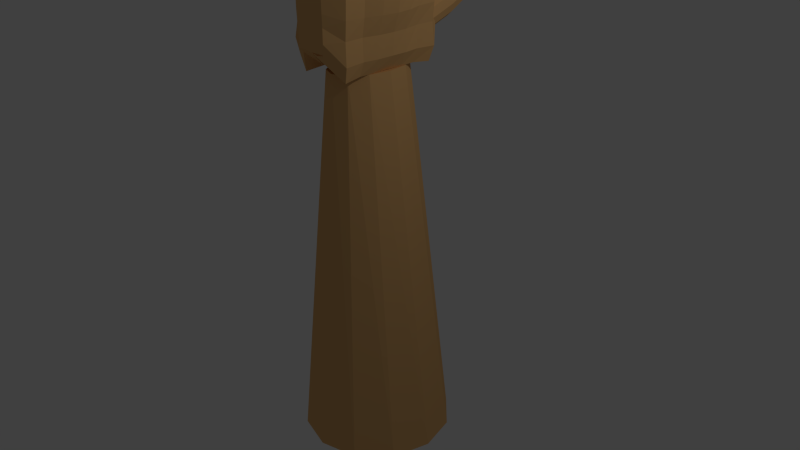 # Source: Hand7mitAnimation.blend  (saved by Blender 2.76.0; exported with 4.5.12 LTS)
import bpy
from mathutils import Matrix  # noqa: F401  (used for matrix-valued properties, if any)

bpy.ops.wm.read_factory_settings(use_empty=True)
scene = bpy.context.scene
scene.name = 'Scene'

# ---- collections
col_collection_1 = bpy.data.collections.new('Collection 1'); scene.collection.children.link(col_collection_1)
col_collection_10 = bpy.data.collections.new('Collection 10'); scene.collection.children.link(col_collection_10)

# ---- materials (node trees are filled in below, after node groups)
mat_material = bpy.data.materials.new('Material')
mat_material.alpha_threshold = 0.0
mat_material.use_transparent_shadow = False
mat_material.diffuse_color = (0.8, 0.4622, 0.1836, 1.0)
mat_material.roughness = 0.5

# ---- material node trees

# ---- world
world_world = bpy.data.worlds.new('World'); scene.world = world_world
world_world.color = (0.05088, 0.05088, 0.05088)
world_world.use_sun_shadow = False
world_world.sun_shadow_jitter_overblur = 0.0
world_world.cycles.sampling_method = 'MANUAL'
world_world.cycles.sample_map_resolution = 256

# ---- cameras
cam_camera = bpy.data.cameras.new('Camera')
cam_camera.clip_end = 100.0
cam_camera.lens = 35.0
cam_camera.sensor_width = 32.0
cam_camera.sensor_height = 18.0
cam_camera.ortho_scale = 7.314
cam_camera.dof.focus_distance = 0.0
cam_camera.dof.aperture_fstop = 128.0

# ---- lights
light_lamp = bpy.data.lights.new('Lamp', 'POINT')
light_lamp.transmission_factor = 0.0
light_lamp.cutoff_distance = 30.0
light_lamp.energy = 100.0
light_lamp.shadow_buffer_clip_start = 1.001
light_lamp.shadow_soft_size = 0.1
light_lamp.shadow_maximum_resolution = 0.006
light_lamp.use_absolute_resolution = True
light_lamp.cycles.use_multiple_importance_sampling = False

# ---- meshes
me_cylinder = bpy.data.meshes.new('Cylinder')
me_cylinder.from_pydata([(0.0, 1.0, -2.5), (-9.26e-09, 0.5554, 2.5), (0.5, 0.866, -2.5), (0.1906, 0.481, 2.5), (0.866, 0.5, -2.5), (0.3302, 0.2777, 2.5), (1.0, -4.371e-08, -2.5), (0.3813, -8.611e-08, 2.5), (0.866, -0.5, -2.5), (0.3302, -0.2777, 2.5), (0.5, -0.866, -2.5), (0.1906, -0.481, 2.5), (1.51e-07, -1.0, -2.5), (4.831e-08, -0.5554, 2.5), (-0.5, -0.866, -2.5), (-0.1906, -0.481, 2.5), (-0.866, -0.5, -2.5), (-0.3302, -0.2777, 2.5), (-1.0, -4.649e-07, -2.5), (-0.3813, -3.2e-07, 2.5), (-0.866, 0.5, -2.5), (-0.3302, 0.2777, 2.5), (-0.5, 0.866, -2.5), (-0.1906, 0.481, 2.5), (-0.2181, -0.8173, 2.799), (-0.1214, -0.8244, 4.0), (-0.242, 0.8139, 2.738), (-0.1844, 0.7792, 4.063), (0.2148, -0.8173, 2.799), (0.09991, -0.8244, 4.0), (0.2348, 0.8139, 2.738), (0.1181, 0.8218, 4.062), (0.1552, 0.7947, 2.773), (0.1087, 1.186, 2.879), (0.2441, 0.7858, 2.843), (0.1976, 1.177, 2.949), (0.2868, 0.7615, 2.945), (0.2402, 1.152, 3.051), (0.2717, 0.7282, 3.052), (0.2251, 1.119, 3.158), (0.2029, 0.695, 3.135), (0.1563, 1.086, 3.241), (0.09894, 0.6706, 3.173), (0.05236, 1.061, 3.279), (-0.01243, 0.6617, 3.155), (-0.05901, 1.053, 3.261), (-0.1013, 0.6706, 3.085), (-0.1479, 1.061, 3.191), (-0.144, 0.695, 2.983), (-0.1905, 1.086, 3.089), (-0.1289, 0.7282, 2.876), (-0.1755, 1.119, 2.982), (-0.06013, 0.7615, 2.792), (-0.1067, 1.152, 2.898), (0.04386, 0.7858, 2.755), (-0.002717, 1.177, 2.861), (0.1227, 1.556, 3.089), (0.04513, 1.563, 3.028), (0.1588, 1.535, 3.176), (0.1456, 1.506, 3.269), (0.08567, 1.477, 3.342), (-0.005037, 1.456, 3.375), (-0.1022, 1.448, 3.359), (-0.1797, 1.456, 3.298), (-0.2169, 1.477, 3.209), (-0.2037, 1.506, 3.116), (-0.1438, 1.535, 3.043), (-0.05308, 1.556, 3.01), (0.01521, 1.875, 3.248), (-0.03671, 1.878, 3.214), (0.04429, 1.868, 3.288), (0.04456, 1.857, 3.328), (0.0149, 1.845, 3.355), (-0.03675, 1.837, 3.362), (-0.09655, 1.834, 3.346), (-0.1485, 1.837, 3.312), (-0.1786, 1.845, 3.27), (-0.1789, 1.857, 3.23), (-0.1492, 1.868, 3.203), (-0.09758, 1.876, 3.197), (-0.009405, 0.8364, 4.298), (-0.009405, 0.8285, 4.764), (0.1056, 0.8089, 4.319), (0.1027, 0.8042, 4.764), (0.1751, 0.7332, 4.431), (0.1846, 0.7376, 4.763), (0.2233, 0.6467, 4.304), (0.1774, 0.6495, 4.746), (0.1932, 0.5519, 4.298), (0.1592, 0.5652, 4.75), (0.1075, 0.4824, 4.298), (0.1027, 0.4893, 4.764), (-0.009405, 0.457, 4.298), (-0.009405, 0.4649, 4.764), (-0.1264, 0.4824, 4.298), (-0.1214, 0.4894, 4.763), (-0.212, 0.5519, 4.298), (-0.1753, 0.5658, 4.749), (-0.2431, 0.6467, 4.299), (-0.1943, 0.6496, 4.746), (-0.1938, 0.7331, 4.432), (-0.2033, 0.7376, 4.763), (-0.1203, 0.8044, 4.365), (-0.1215, 0.8042, 4.764), (0.0961, 0.795, 5.193), (-0.009405, 0.8179, 5.193), (0.1553, 0.7275, 5.186), (0.1403, 0.6485, 5.173), (0.1298, 0.5732, 5.177), (0.0961, 0.4985, 5.193), (-0.009405, 0.4756, 5.193), (-0.1149, 0.4985, 5.193), (-0.1408, 0.575, 5.175), (-0.1547, 0.6484, 5.171), (-0.1642, 0.7252, 5.183), (-0.1149, 0.795, 5.193), (0.0256, 0.7287, 5.564), (-0.009405, 0.7413, 5.564), (0.05123, 0.694, 5.564), (0.06061, 0.6467, 5.564), (0.05123, 0.5994, 5.564), (0.0256, 0.5648, 5.564), (-0.009405, 0.5521, 5.564), (-0.04441, 0.5648, 5.564), (-0.07004, 0.5994, 5.564), (-0.07942, 0.6467, 5.564), (-0.07004, 0.694, 5.564), (-0.04441, 0.7287, 5.564), (0.04374, 0.4259, 4.291), (0.04374, 0.418, 4.89), (0.1607, 0.4005, 4.291), (0.1554, 0.3931, 4.89), (0.2463, 0.3313, 4.291), (0.2379, 0.3274, 4.89), (0.2776, 0.2367, 4.291), (0.2679, 0.2367, 4.89), (0.2463, 0.1421, 4.291), (0.2377, 0.1461, 4.89), (0.1607, 0.07291, 4.291), (0.1551, 0.08081, 4.889), (0.04374, 0.04757, 4.291), (0.04374, 0.05545, 4.89), (-0.0732, 0.07291, 4.291), (-0.06833, 0.07974, 4.89), (-0.1588, 0.1421, 4.291), (-0.1336, 0.1527, 4.877), (-0.1902, 0.2367, 4.291), (-0.1567, 0.2372, 4.872), (-0.1588, 0.3313, 4.291), (-0.1307, 0.3211, 4.874), (-0.0732, 0.4005, 4.291), (-0.06833, 0.3937, 4.89), (0.1493, 0.3845, 5.444), (0.04374, 0.4074, 5.444), (0.2265, 0.322, 5.444), (0.2548, 0.2367, 5.444), (0.2265, 0.1514, 5.444), (0.1493, 0.08893, 5.444), (0.04374, 0.06607, 5.444), (-0.06177, 0.08893, 5.444), (-0.09773, 0.1627, 5.423), (-0.1152, 0.2369, 5.42), (-0.139, 0.322, 5.444), (-0.06177, 0.3845, 5.444), (0.07875, 0.3184, 5.921), (0.04374, 0.331, 5.921), (0.1044, 0.2839, 5.921), (0.1138, 0.2367, 5.921), (0.1044, 0.1896, 5.921), (0.07875, 0.155, 5.921), (0.04374, 0.1424, 5.921), (0.008735, 0.155, 5.921), (-0.01689, 0.1896, 5.921), (-0.02627, 0.2367, 5.921), (-0.01689, 0.2839, 5.921), (0.008735, 0.3184, 5.921), (-0.001326, -0.04062, 4.275), (-0.001326, -0.04835, 4.79), (0.1156, -0.06547, 4.275), (0.1107, -0.07216, 4.79), (0.2012, -0.1333, 4.275), (0.1671, -0.1466, 4.775), (0.2326, -0.2261, 4.275), (0.2022, -0.2248, 4.777), (0.2012, -0.3188, 4.275), (0.179, -0.3081, 4.782), (0.1156, -0.3867, 4.275), (0.1105, -0.3796, 4.79), (-0.001326, -0.4115, 4.275), (-0.001326, -0.4038, 4.79), (-0.1183, -0.3867, 4.275), (-0.1131, -0.3795, 4.79), (-0.2039, -0.3188, 4.275), (-0.1821, -0.3095, 4.782), (-0.2352, -0.2261, 4.275), (-0.1892, -0.2249, 4.772), (-0.2039, -0.1333, 4.275), (-0.1649, -0.145, 4.773), (-0.1183, -0.06547, 4.275), (-0.1134, -0.07216, 4.79), (0.1042, -0.08118, 5.265), (-0.001326, -0.05876, 5.265), (0.1349, -0.1633, 5.248), (0.2097, -0.2261, 5.265), (0.1445, -0.2892, 5.252), (0.1042, -0.371, 5.265), (-0.001326, -0.3934, 5.265), (-0.1068, -0.371, 5.265), (-0.1489, -0.2983, 5.251), (-0.1521, -0.2245, 5.243), (-0.1332, -0.1547, 5.245), (-0.1068, -0.08118, 5.265), (0.03368, -0.146, 5.675), (-0.001326, -0.1336, 5.675), (0.05931, -0.1798, 5.675), (0.06869, -0.2261, 5.675), (0.05931, -0.2723, 5.675), (0.03368, -0.3062, 5.675), (-0.001326, -0.3185, 5.675), (-0.03633, -0.3062, 5.675), (-0.06196, -0.2723, 5.675), (-0.07134, -0.2261, 5.675), (-0.06196, -0.1798, 5.675), (-0.03633, -0.146, 5.675), (0.04108, -0.4688, 4.276), (0.04108, -0.4762, 4.665), (0.1294, -0.4925, 4.276), (0.1257, -0.4989, 4.665), (0.1941, -0.5572, 4.276), (0.1877, -0.5608, 4.665), (0.2177, -0.6455, 4.276), (0.2103, -0.6455, 4.665), (0.1938, -0.7336, 4.276), (0.1877, -0.7301, 4.665), (0.1198, -0.7569, 4.276), (0.1257, -0.7921, 4.665), (0.04924, -0.7537, 4.276), (0.04108, -0.8148, 4.665), (-0.01798, -0.7329, 4.276), (-0.04356, -0.7921, 4.665), (-0.07983, -0.6971, 4.276), (-0.1055, -0.7301, 4.665), (-0.1353, -0.6454, 4.276), (-0.1218, -0.6455, 4.662), (-0.1119, -0.5572, 4.276), (-0.1011, -0.5627, 4.663), (-0.04725, -0.4925, 4.276), (-0.04356, -0.4989, 4.665), (0.1204, -0.5079, 5.024), (0.04152, -0.4911, 5.022), (0.1791, -0.5658, 5.024), (0.2005, -0.6455, 5.024), (0.1783, -0.7246, 5.024), (0.1206, -0.7832, 5.024), (0.04108, -0.8049, 5.024), (-0.03861, -0.7835, 5.024), (-0.06952, -0.7149, 5.013), (-0.06754, -0.6457, 5.006), (-0.05108, -0.5816, 5.005), (-0.01519, -0.5293, 5.01), (0.06752, -0.5692, 5.334), (0.04108, -0.5574, 5.334), (0.08688, -0.6014, 5.334), (0.09396, -0.6455, 5.334), (0.08688, -0.6895, 5.334), (0.06752, -0.7218, 5.334), (0.04108, -0.7336, 5.334), (0.01464, -0.7218, 5.334), (-0.004717, -0.6895, 5.334), (-0.0118, -0.6455, 5.334), (-0.004717, -0.6014, 5.334), (0.01464, -0.5692, 5.334), (0.2363, 0.8178, 3.4), (0.3269, 0.0, 4.296), (0.2162, -0.8209, 3.4), (0.3227, 0.0, 2.504), (0.5654, 0.0, 3.4), (-0.2195, -0.8209, 3.4), (-0.2662, 0.0, 4.296), (-0.2435, 0.8178, 3.4), (-0.3227, 0.0, 2.504), (-0.246, 0.0, 3.4), (-0.1704, -0.8226, 3.7), (-0.2551, 0.3835, 4.296), (-0.2428, 0.8159, 3.069), (-0.3227, -0.4064, 2.504), (-0.03291, 0.801, 4.062), (0.2356, 0.8159, 3.069), (-0.003602, 0.8139, 2.738), (0.2391, -0.4117, 4.296), (0.2155, -0.8191, 3.099), (0.3227, 0.4064, 2.504), (-0.01072, -0.8244, 4.0), (-0.001626, -0.8173, 2.799), (0.1772, 0.8198, 3.731), (0.2458, 0.4117, 4.296), (0.1581, -0.8226, 3.7), (0.3227, -0.4064, 2.504), (0.4441, 0.0, 2.952), (0.4462, 0.0, 3.848), (0.4451, 0.409, 3.4), (0.4451, -0.409, 3.4), (-0.2188, -0.8191, 3.099), (-0.2223, -0.4117, 4.296), (-0.2137, 0.799, 3.731), (-0.3227, 0.4064, 2.504), (-0.2843, 0.0, 2.952), (-0.2561, 0.0, 3.848), (-0.2854, -0.409, 3.4), (-0.2854, 0.409, 3.4), (-0.2702, 0.3963, 3.848), (-0.2539, -0.4104, 3.848), (-0.304, -0.4077, 2.952), (0.3421, -0.4104, 3.848), (0.3455, 0.4104, 3.848), (0.3839, 0.4077, 2.952), (0.3839, -0.4077, 2.952), (-0.304, 0.4077, 2.952), (-0.1642, -0.8449, 3.871), (-0.2745, 0.5987, 4.323), (-0.2665, 0.8378, 2.882), (-0.3518, -0.6368, 2.476), (0.0502, 0.8206, 4.07), (0.2553, 0.837, 2.88), (-0.1403, 0.83, 2.722), (0.2151, -0.6469, 4.324), (0.2334, -0.8376, 2.928), (0.3472, 0.6393, 2.478), (-0.07198, -0.8315, 4.008), (0.12, -0.8318, 2.784), (0.2104, 0.8234, 3.566), (0.2947, 0.206, 4.305), (0.1906, -0.826, 3.55), (0.3253, -0.2034, 2.501), (0.4246, 0.0, 2.684), (0.5269, -1.371e-05, 3.624), (0.4203, 0.6534, 3.402), (0.5263, -0.2036, 3.4), (-0.2208, -0.8214, 3.25), (-0.2456, -0.2058, 4.297), (-0.2295, 0.809, 3.565), (-0.3216, 0.2032, 2.505), (-0.3518, 0.0, 2.681), (-0.2488, -3.938e-05, 3.624), (-0.3483, -0.6554, 3.403), (-0.2603, 0.2044, 3.4), (-0.1968, -0.8233, 3.55), (-0.2618, 0.1917, 4.297), (-0.2439, 0.8175, 3.234), (-0.3216, -0.2032, 2.505), (-0.1147, 0.8006, 4.072), (0.2397, 0.8215, 3.234), (0.13, 0.8304, 2.722), (0.2913, -0.206, 4.305), (0.2195, -0.8243, 3.249), (0.3253, 0.2034, 2.501), (0.04905, -0.8309, 4.007), (-0.1252, -0.8322, 2.784), (0.163, 0.8432, 3.918), (0.226, 0.6482, 4.318), (0.1436, -0.8447, 3.872), (0.3472, -0.6386, 2.478), (0.5256, -2.371e-05, 3.178), (0.4234, -0.0002157, 4.112), (0.5263, 0.2035, 3.4), (0.42, -0.6523, 3.402), (-0.2399, -0.8391, 2.929), (-0.2262, -0.6459, 4.326), (-0.2222, 0.8125, 3.919), (-0.3522, 0.6366, 2.476), (-0.2629, 2.277e-05, 3.176), (-0.3049, -0.001346, 4.118), (-0.2602, -0.2043, 3.4), (-0.3493, 0.6554, 3.402), (-0.2773, 0.4027, 3.624), (-0.3074, 0.3897, 4.118), (-0.2619, 0.1982, 3.848), (-0.3196, 0.6343, 3.851), (-0.2709, -0.4096, 3.624), (-0.2811, -0.4134, 4.118), (-0.2946, -0.658, 3.852), (-0.2537, -0.2052, 3.848), (-0.3615, -0.4059, 2.682), (-0.296, -0.4083, 3.176), (-0.358, -0.6536, 2.953), (-0.2901, -0.2038, 2.952), (0.4098, -0.4137, 3.625), (0.3267, -0.4194, 4.118), (0.4141, -0.2053, 3.853), (0.3226, -0.6579, 3.854), (0.4111, 0.4136, 3.625), (0.3321, 0.4191, 4.118), (0.3278, 0.6589, 3.855), (0.4157, 0.2051, 3.853), (0.3936, 0.41, 2.682), (0.4299, 0.4121, 3.177), (0.3901, 0.6547, 2.95), (0.4258, 0.2038, 2.95), (0.3936, -0.41, 2.682), (0.4302, -0.4122, 3.177), (0.4258, -0.2038, 2.95), (0.3901, -0.6537, 2.949), (-0.3615, 0.4059, 2.682), (-0.2943, 0.4084, 3.176), (-0.2901, 0.2038, 2.952), (-0.358, 0.6526, 2.953), (-0.3541, 0.6541, 3.178), (-0.2738, 0.2042, 3.176), (-0.3537, 0.203, 2.682), (0.4163, -0.6598, 3.176), (0.4946, -0.2062, 3.177), (0.4174, -0.2053, 2.681), (0.4944, 0.2061, 3.176), (0.4161, 0.6608, 3.176), (0.4075, 0.668, 2.67), (0.3937, 0.2096, 4.122), (0.3097, 0.678, 4.131), (0.3849, 0.6631, 3.629), (0.3021, -0.677, 4.132), (0.391, -0.2101, 4.122), (0.4893, -0.2068, 3.627), (-0.2747, -0.2041, 3.176), (-0.3556, -0.6553, 3.178), (-0.4035, -0.6656, 2.672), (-0.2929, -0.2074, 4.119), (-0.3031, -0.6743, 4.132), (-0.3239, -0.6574, 3.628), (-0.3429, 0.6362, 4.129), (-0.306, 0.1942, 4.119), (-0.2598, 0.2014, 3.624), (-0.3349, 0.6449, 3.626), (-0.2565, -0.2048, 3.624), (-0.3537, -0.203, 2.682), (0.3825, -0.6622, 3.629), (0.4899, 0.2066, 3.627), (0.4174, 0.2053, 2.681), (0.4072, -0.6666, 2.67), (-0.4041, 0.6648, 2.673)], [], [(0, 1, 3, 2), (2, 3, 5, 4), (4, 5, 7, 6), (6, 7, 9, 8), (8, 9, 11, 10), (10, 11, 13, 12), (12, 13, 15, 14), (14, 15, 17, 16), (16, 17, 19, 18), (18, 19, 21, 20), (3, 1, 23, 21, 19, 17, 15, 13, 11, 9, 7, 5), (22, 23, 1, 0), (20, 21, 23, 22), (0, 2, 4, 6, 8, 10, 12, 14, 16, 18, 20, 22), (437, 320, 26, 369), (27, 350, 286, 322, 31, 358, 294, 330, 272, 351, 287, 323, 30, 352, 288, 324, 26, 320, 284, 348, 279, 340, 304, 368), (436, 326, 28, 361), (29, 356, 292, 328, 25, 318, 282, 346, 277, 338, 302, 366, 24, 357, 293, 329, 28, 326, 290, 354, 274, 332, 296, 360), (24, 321, 285, 349, 280, 341, 305, 369, 26, 324, 288, 352, 30, 327, 291, 355, 275, 333, 297, 361, 28, 329, 293, 357), (29, 325, 289, 353, 273, 331, 295, 359, 31, 322, 286, 350, 27, 319, 283, 347, 278, 339, 303, 367, 25, 328, 292, 356), (32, 33, 35, 34), (34, 35, 37, 36), (36, 37, 39, 38), (38, 39, 41, 40), (40, 41, 43, 42), (42, 43, 45, 44), (44, 45, 47, 46), (46, 47, 49, 48), (48, 49, 51, 50), (50, 51, 53, 52), (55, 53, 66, 67), (54, 55, 33, 32), (52, 53, 55, 54), (32, 34, 36, 38, 40, 42, 44, 46, 48, 50, 52, 54), (60, 59, 71, 72), (37, 35, 56, 58), (53, 51, 65, 66), (51, 49, 64, 65), (49, 47, 63, 64), (47, 45, 62, 63), (45, 43, 61, 62), (43, 41, 60, 61), (41, 39, 59, 60), (33, 55, 67, 57), (35, 33, 57, 56), (39, 37, 58, 59), (68, 69, 79, 78, 77, 76, 75, 74, 73, 72, 71, 70), (67, 66, 78, 79), (56, 57, 69, 68), (64, 63, 75, 76), (61, 60, 72, 73), (57, 67, 79, 69), (58, 56, 68, 70), (65, 64, 76, 77), (62, 61, 73, 74), (59, 58, 70, 71), (66, 65, 77, 78), (63, 62, 74, 75), (80, 81, 83, 82), (82, 83, 85, 84), (84, 85, 87, 86), (86, 87, 89, 88), (88, 89, 91, 90), (90, 91, 93, 92), (92, 93, 95, 94), (94, 95, 97, 96), (96, 97, 99, 98), (98, 99, 101, 100), (97, 95, 111, 112), (102, 103, 81, 80), (100, 101, 103, 102), (80, 82, 84, 86, 88, 90, 92, 94, 96, 98, 100, 102), (109, 108, 120, 121), (95, 93, 110, 111), (93, 91, 109, 110), (91, 89, 108, 109), (89, 87, 107, 108), (81, 103, 115, 105), (83, 81, 105, 104), (87, 85, 106, 107), (103, 101, 114, 115), (85, 83, 104, 106), (101, 99, 113, 114), (99, 97, 112, 113), (116, 117, 127, 126, 125, 124, 123, 122, 121, 120, 119, 118), (105, 115, 127, 117), (106, 104, 116, 118), (113, 112, 124, 125), (110, 109, 121, 122), (107, 106, 118, 119), (114, 113, 125, 126), (111, 110, 122, 123), (108, 107, 119, 120), (115, 114, 126, 127), (104, 105, 117, 116), (112, 111, 123, 124), (128, 129, 131, 130), (130, 131, 133, 132), (132, 133, 135, 134), (134, 135, 137, 136), (138, 139, 141, 140), (140, 141, 143, 142), (142, 143, 145, 144), (144, 145, 147, 146), (146, 147, 149, 148), (145, 143, 159, 160), (150, 151, 129, 128), (148, 149, 151, 150), (157, 156, 168, 169), (143, 141, 158, 159), (141, 139, 157, 158), (139, 137, 156, 157), (137, 135, 155, 156), (129, 151, 163, 153), (131, 129, 153, 152), (135, 133, 154, 155), (151, 149, 162, 163), (133, 131, 152, 154), (149, 147, 161, 162), (147, 145, 160, 161), (164, 165, 175, 174, 173, 172, 171, 170, 169, 168, 167, 166), (153, 163, 175, 165), (154, 152, 164, 166), (161, 160, 172, 173), (158, 157, 169, 170), (162, 161, 173, 174), (159, 158, 170, 171), (163, 162, 174, 175), (152, 153, 165, 164), (160, 159, 171, 172), (176, 177, 179, 178), (178, 179, 181, 180), (180, 181, 183, 182), (182, 183, 185, 184), (186, 187, 189, 188), (188, 189, 191, 190), (190, 191, 193, 192), (192, 193, 195, 194), (194, 195, 197, 196), (193, 191, 207, 208), (198, 199, 177, 176), (196, 197, 199, 198), (205, 204, 216, 217), (191, 189, 206, 207), (189, 187, 205, 206), (187, 185, 204, 205), (185, 183, 203, 204), (177, 199, 211, 201), (179, 177, 201, 200), (183, 181, 202, 203), (199, 197, 210, 211), (181, 179, 200, 202), (197, 195, 209, 210), (195, 193, 208, 209), (212, 213, 223, 222, 221, 220, 219, 218, 217, 216, 215, 214), (201, 211, 223, 213), (202, 200, 212, 214), (209, 208, 220, 221), (206, 205, 217, 218), (210, 209, 221, 222), (207, 206, 218, 219), (211, 210, 222, 223), (200, 201, 213, 212), (208, 207, 219, 220), (224, 225, 227, 226), (226, 227, 229, 228), (228, 229, 231, 230), (230, 231, 233, 232), (234, 235, 237, 236), (236, 237, 239, 238), (238, 239, 241, 240), (240, 241, 243, 242), (242, 243, 245, 244), (241, 239, 255, 256), (246, 247, 225, 224), (244, 245, 247, 246), (253, 252, 264, 265), (239, 237, 254, 255), (237, 235, 253, 254), (235, 233, 252, 253), (233, 231, 251, 252), (225, 247, 259, 249), (227, 225, 249, 248), (231, 229, 250, 251), (247, 245, 258, 259), (229, 227, 248, 250), (245, 243, 257, 258), (243, 241, 256, 257), (260, 261, 271, 270, 269, 268, 267, 266, 265, 264, 263, 262), (249, 259, 271, 261), (250, 248, 260, 262), (257, 256, 268, 269), (254, 253, 265, 266), (258, 257, 269, 270), (255, 254, 266, 267), (259, 258, 270, 271), (248, 249, 261, 260), (256, 255, 267, 268), (232, 233, 235, 234), (184, 185, 187, 186), (136, 137, 139, 138), (166, 167, 168, 156, 154), (214, 215, 216, 204, 202), (262, 263, 264, 252, 250), (435, 334, 275, 355), (434, 335, 276, 364), (433, 332, 274, 365), (432, 342, 280, 349), (431, 343, 281, 372), (430, 340, 279, 373), (429, 374, 309, 345), (428, 375, 310, 376), (427, 368, 304, 377), (426, 378, 308, 344), (425, 379, 311, 380), (424, 371, 307, 381), (423, 382, 285, 321), (422, 383, 312, 384), (421, 370, 306, 385), (420, 386, 301, 337), (419, 387, 313, 388), (418, 360, 296, 389), (417, 390, 300, 336), (416, 391, 314, 392), (415, 363, 299, 393), (414, 394, 291, 327), (413, 395, 315, 396), (412, 362, 298, 397), (411, 398, 297, 333), (410, 399, 316, 400), (409, 354, 290, 401), (408, 402, 305, 341), (407, 403, 317, 404), (406, 348, 284, 405), (403, 406, 405, 317), (309, 373, 406, 403), (373, 279, 348, 406), (370, 407, 404, 306), (281, 345, 407, 370), (345, 309, 403, 407), (342, 408, 341, 280), (306, 404, 408, 342), (404, 317, 402, 408), (399, 409, 401, 316), (301, 365, 409, 399), (365, 274, 354, 409), (362, 410, 400, 298), (276, 337, 410, 362), (337, 301, 399, 410), (334, 411, 333, 275), (298, 400, 411, 334), (400, 316, 398, 411), (395, 412, 397, 315), (300, 364, 412, 395), (364, 276, 362, 412), (351, 413, 396, 287), (272, 336, 413, 351), (336, 300, 395, 413), (323, 414, 327, 30), (287, 396, 414, 323), (396, 315, 394, 414), (391, 415, 393, 314), (295, 331, 415, 391), (331, 273, 363, 415), (358, 416, 392, 294), (31, 359, 416, 358), (359, 295, 391, 416), (330, 417, 336, 272), (294, 392, 417, 330), (392, 314, 390, 417), (387, 418, 389, 313), (289, 325, 418, 387), (325, 29, 360, 418), (363, 419, 388, 299), (273, 353, 419, 363), (353, 289, 387, 419), (335, 420, 337, 276), (299, 388, 420, 335), (388, 313, 386, 420), (383, 421, 385, 312), (308, 372, 421, 383), (372, 281, 370, 421), (338, 422, 384, 302), (277, 344, 422, 338), (344, 308, 383, 422), (366, 423, 321, 24), (302, 384, 423, 366), (384, 312, 382, 423), (379, 424, 381, 311), (303, 339, 424, 379), (339, 278, 371, 424), (318, 425, 380, 282), (25, 367, 425, 318), (367, 303, 379, 425), (346, 426, 344, 277), (282, 380, 426, 346), (380, 311, 378, 426), (375, 427, 377, 310), (283, 319, 427, 375), (319, 27, 368, 427), (371, 428, 376, 307), (278, 347, 428, 371), (347, 283, 375, 428), (343, 429, 345, 281), (307, 376, 429, 343), (376, 310, 374, 429), (374, 430, 373, 309), (310, 377, 430, 374), (377, 304, 340, 430), (378, 431, 372, 308), (311, 381, 431, 378), (381, 307, 343, 431), (382, 432, 349, 285), (312, 385, 432, 382), (385, 306, 342, 432), (386, 433, 365, 301), (313, 389, 433, 386), (389, 296, 332, 433), (390, 434, 364, 300), (314, 393, 434, 390), (393, 299, 335, 434), (394, 435, 355, 291), (315, 397, 435, 394), (397, 298, 334, 435), (398, 436, 361, 297), (316, 401, 436, 398), (401, 290, 326, 436), (402, 437, 369, 305), (317, 405, 437, 402), (405, 284, 320, 437)])
me_cylinder.materials.append(mat_material)
me_cylinder.use_remesh_preserve_volume = False
me_cylinder.use_remesh_preserve_attributes = False
me_cylinder.use_mirror_vertex_groups = False
me_cylinder.update()
arm_armature = bpy.data.armatures.new('Armature')  # bones are not reproduced

# ---- objects
ob_cylinder = bpy.data.objects.new('Cylinder', me_cylinder)
ob_lamp = bpy.data.objects.new('Lamp', light_lamp)
ob_camera = bpy.data.objects.new('Camera', cam_camera)
ob_armature = bpy.data.objects.new('Armature', arm_armature)

# ---- transforms, parenting, visibility, modifiers, constraints
ob_cylinder.parent = ob_armature
ob_cylinder.matrix_parent_inverse = Matrix(((0.3788, 0.0, 0.0, 0.0), (0.0, 0.3788, 0.0, 0.0), (0.0, 0.0, 0.3788, 0.0), (0.0, 0.0, 0.0, 1.0)))
ob_cylinder.location = (0.0, 0.0, 0.0)
ob_cylinder.lineart.crease_threshold = 0.0
_vg = ob_cylinder.vertex_groups.new(name='Bone')
for _i, _w in zip([0, 1, 2, 3, 4, 5, 6, 7, 8, 9, 10, 11, 12, 13, 14, 15, 16, 17, 18, 19, 20, 21, 22, 23, 24, 26, 27, 28, 29, 30, 272, 273, 274, 275, 276, 279, 283, 284, 285, 286, 287, 288, 289, 290, 291, 292, 293, 294, 295, 296, 297, 298, 299, 300, 301, 302, 304, 305, 309, 310, 312, 313, 314, 315, 316, 317, 319, 320, 321, 322, 323, 324, 325, 326, 327, 328, 329, 330, 331, 332, 333, 334, 335, 336, 337, 338, 340, 341, 345, 347, 348, 349, 350, 351, 352, 353, 354, 355, 356, 357, 358, 359, 360, 361, 362, 363, 364, 365, 366, 368, 369, 373, 374, 375, 376, 377, 382, 383, 384, 385, 386, 387, 388, 389, 390, 391, 392, 393, 394, 395, 396, 397, 398, 399, 400, 401, 402, 403, 404, 405, 406, 407, 408, 409, 410, 411, 412, 413, 414, 415, 416, 417, 418, 419, 420, 421, 422, 423, 427, 428, 429, 430, 432, 433, 434, 435, 436, 437], [1.0, 1.0, 1.0, 1.0, 1.0, 1.0, 1.0, 1.0, 1.0, 1.0, 1.0, 1.0, 1.0, 1.0, 1.0, 1.0, 1.0, 1.0, 1.0, 1.0, 1.0, 1.0, 1.0, 1.0, 0.008881, 0.1143, 0.005116, 0.1069, 0.002732, 0.2171, 0.1023, 0.01132, 0.003961, 0.8925, 0.06985, 0.06637, 0.002558, 0.09033, 0.004441, 0.002558, 0.1597, 0.1657, 0.007026, 0.05544, 0.5548, 0.001366, 0.0579, 0.05113, 0.00566, 0.003347, 0.4997, 0.4812, 0.04059, 0.08606, 0.03691, 0.004441, 0.03574, 0.05715, 0.03318, 0.01787, 0.00222, 0.02197, 0.04586, 0.3204, 0.2683, 0.04517, 0.003837, 0.1023, 0.006661, 0.001279, 0.1884, 0.14, 0.004879, 0.08118, 0.3859, 0.0006831, 0.08241, 0.0767, 0.00849, 0.003654, 0.6961, 0.6868, 0.05522, 0.09416, 0.05338, 0.00222, 0.05105, 0.02857, 0.01659, 0.001279, 0.07835, 0.00222, 0.003837, 0.131, 0.1914, 0.009174, 0.0297, 0.7236, 0.002049, 0.03339, 0.02557, 0.00283, 0.00304, 0.3033, 0.2755, 0.02595, 0.07796, 0.02043, 0.006661, 0.02043, 0.08572, 0.04977, 0.02553, 0.01021, 0.008935, 0.02681, 0.003331, 0.00111, 0.003331, 0.00111, 0.02944, 0.0145, 0.03128, 0.01266, 0.06596, 0.02576, 0.0485, 0.04322, 0.4376, 0.2032, 0.2401, 0.4008, 0.384, 0.1526, 0.3747, 0.1619, 0.05116, 0.03917, 0.02258, 0.06775, 0.05876, 0.01959, 0.02558, 0.09115, 0.2141, 0.5354, 0.2394, 0.1671, 0.313, 0.02586, 0.02566, 0.07133, 0.008768, 0.02023, 0.04233, 0.0005551, 0.001665, 0.004996, 0.01532, 0.005107, 0.01276, 0.03829, 0.001665, 0.01655, 0.06059, 0.5622, 0.2326, 0.07674]): _vg.add([_i], _w, 'REPLACE')
_vg = ob_cylinder.vertex_groups.new(name='Bone.005')
for _i, _w in zip([24, 25, 26, 27, 28, 29, 30, 31, 272, 273, 274, 275, 276, 277, 278, 279, 280, 281, 282, 283, 284, 285, 286, 287, 288, 289, 290, 291, 292, 293, 294, 295, 296, 297, 298, 299, 300, 301, 302, 303, 304, 305, 306, 307, 308, 309, 310, 311, 312, 313, 314, 315, 316, 317, 318, 319, 320, 321, 322, 323, 324, 325, 326, 327, 328, 329, 330, 331, 332, 333, 334, 335, 336, 337, 338, 339, 340, 341, 342, 343, 344, 345, 346, 347, 348, 349, 350, 351, 352, 353, 354, 355, 356, 357, 358, 359, 360, 361, 362, 363, 364, 365, 366, 367, 368, 369, 370, 371, 372, 373, 374, 375, 376, 377, 378, 379, 380, 381, 382, 383, 384, 385, 386, 387, 388, 389, 390, 391, 392, 393, 394, 395, 396, 397, 398, 399, 400, 401, 402, 403, 404, 405, 406, 407, 408, 409, 410, 411, 412, 413, 414, 415, 416, 417, 418, 419, 420, 421, 422, 423, 424, 425, 426, 427, 428, 429, 430, 431, 432, 433, 434, 435, 436, 437], [0.9644, 0.7953, 0.7546, 0.4169, 0.8848, 0.7658, 0.6734, 0.09206, 0.6319, 0.5833, 0.9273, 0.1004, 0.8804, 0.9556, 0.7795, 0.6237, 0.9796, 0.9868, 0.8755, 0.5982, 0.6891, 0.972, 0.2545, 0.6527, 0.714, 0.6746, 0.906, 0.3869, 0.7806, 0.9246, 0.362, 0.3377, 0.8465, 0.4926, 0.4904, 0.7319, 0.7562, 0.9038, 0.96, 0.7874, 0.5203, 0.8671, 0.9832, 0.8831, 0.9712, 0.8052, 0.7017, 0.8793, 0.9716, 0.7892, 0.5469, 0.5716, 0.6982, 0.8362, 0.8354, 0.5075, 0.7219, 0.9682, 0.1733, 0.6631, 0.7343, 0.7202, 0.8954, 0.5302, 0.7879, 0.9047, 0.497, 0.4605, 0.8869, 0.2965, 0.2954, 0.8061, 0.6941, 0.8921, 0.9578, 0.7835, 0.572, 0.9234, 0.9814, 0.9349, 0.9634, 0.896, 0.9156, 0.6889, 0.6564, 0.9758, 0.3357, 0.6423, 0.6937, 0.6289, 0.9167, 0.2437, 0.7732, 0.9445, 0.227, 0.2149, 0.8062, 0.6887, 0.6854, 0.6576, 0.8183, 0.9156, 0.9622, 0.7914, 0.4686, 0.8109, 0.985, 0.8313, 0.979, 0.7145, 0.7535, 0.65, 0.7924, 0.611, 0.9253, 0.8334, 0.8774, 0.8812, 0.9718, 0.9714, 0.9658, 0.9774, 0.8465, 0.7319, 0.7605, 0.8179, 0.6516, 0.4423, 0.4545, 0.6394, 0.4792, 0.6639, 0.6121, 0.531, 0.5954, 0.801, 0.5943, 0.8021, 0.8516, 0.8207, 0.9097, 0.7627, 0.7386, 0.9028, 0.9165, 0.8588, 0.7432, 0.4454, 0.6746, 0.6531, 0.5712, 0.55, 0.3347, 0.5743, 0.769, 0.6947, 0.8263, 0.9782, 0.9646, 0.967, 0.8323, 0.8344, 0.9204, 0.5593, 0.7406, 0.8442, 0.6627, 0.9301, 0.9766, 0.8667, 0.7288, 0.3873, 0.7454, 0.7868]): _vg.add([_i], _w, 'REPLACE')
_vg = ob_cylinder.vertex_groups.new(name='Bone.007')
for _i, _w in zip([25, 26, 27, 29, 30, 31, 80, 82, 84, 86, 88, 90, 92, 94, 96, 98, 100, 102, 272, 273, 274, 276, 277, 278, 279, 282, 283, 284, 286, 287, 288, 289, 290, 291, 292, 294, 295, 296, 298, 299, 300, 301, 302, 303, 304, 305, 307, 308, 309, 310, 311, 312, 313, 314, 315, 316, 317, 318, 319, 320, 322, 323, 324, 325, 326, 327, 328, 330, 331, 332, 334, 335, 336, 337, 338, 339, 340, 341, 343, 344, 345, 346, 347, 348, 350, 351, 352, 353, 354, 355, 356, 358, 359, 360, 362, 363, 364, 365, 366, 367, 368, 369, 371, 372, 373, 374, 375, 376, 377, 378, 379, 380, 381, 382, 383, 384, 385, 386, 387, 388, 389, 390, 391, 392, 393, 394, 395, 396, 397, 398, 399, 400, 401, 402, 403, 404, 405, 406, 407, 408, 409, 410, 411, 412, 413, 414, 415, 416, 417, 418, 419, 420, 421, 422, 423, 424, 425, 426, 427, 428, 429, 430, 431, 432, 433, 434, 435, 436, 437], [0.1818, 0.1311, 0.5556, 0.2078, 0.1094, 0.9013, 0.2987, 0.2505, 0.2211, 0.2057, 0.2032, 0.2119, 0.2345, 0.2706, 0.3193, 0.3793, 0.4551, 0.3638, 0.2658, 0.386, 0.04151, 0.04948, 0.02006, 0.2056, 0.3099, 0.1009, 0.3806, 0.2205, 0.7284, 0.1876, 0.1203, 0.2969, 0.02075, 0.05472, 0.1948, 0.5835, 0.6437, 0.1247, 0.02474, 0.2177, 0.1576, 0.04549, 0.01003, 0.1937, 0.4328, 0.06555, 0.1028, 0.01003, 0.155, 0.2678, 0.1019, 0.005016, 0.1712, 0.4006, 0.1062, 0.02275, 0.1103, 0.1413, 0.4681, 0.1758, 0.8149, 0.1485, 0.1257, 0.2524, 0.01038, 0.08209, 0.1883, 0.4247, 0.5148, 0.08308, 0.01237, 0.1336, 0.2117, 0.04748, 0.01505, 0.1997, 0.3713, 0.03277, 0.0514, 0.01505, 0.07749, 0.06049, 0.2931, 0.2652, 0.642, 0.2267, 0.1149, 0.3415, 0.03113, 0.02736, 0.2013, 0.7424, 0.7725, 0.1662, 0.03711, 0.3019, 0.1036, 0.0435, 0.005016, 0.1877, 0.4942, 0.09832, 0.1542, 0.005016, 0.2325, 0.2114, 0.3242, 0.1853, 0.3503, 0.05595, 0.1478, 0.1014, 0.1023, 0.002508, 0.007524, 0.007524, 0.002508, 0.1083, 0.2341, 0.1945, 0.1479, 0.2791, 0.5222, 0.4921, 0.3092, 0.08045, 0.1319, 0.1469, 0.06546, 0.01137, 0.03412, 0.02374, 0.02175, 0.0879, 0.1326, 0.05513, 0.1654, 0.1989, 0.06631, 0.04395, 0.03262, 0.03561, 0.01187, 0.08451, 0.1793, 0.1145, 0.412, 0.6323, 0.3519, 0.2001, 0.268, 0.121, 0.003762, 0.01129, 0.003762, 0.151, 0.1446, 0.05822, 0.4092, 0.2392, 0.1314, 0.2914, 0.05367, 0.001254, 0.09571, 0.2064, 0.04641, 0.01087, 0.1319]): _vg.add([_i], _w, 'REPLACE')
_vg = ob_cylinder.vertex_groups.new(name='Bone.008')
for _i, _w in zip([80, 81, 82, 83, 84, 85, 86, 87, 88, 89, 90, 91, 92, 93, 94, 95, 96, 97, 98, 99, 100, 101, 102, 103, 104, 105, 106, 107, 108, 109, 110, 111, 112, 113, 114, 115], [0.6696, 0.9387, 0.7156, 0.9399, 0.7439, 0.9398, 0.759, 0.9422, 0.7619, 0.9478, 0.7543, 0.9552, 0.7329, 0.9571, 0.6981, 0.9488, 0.6512, 0.94, 0.5934, 0.936, 0.5206, 0.9319, 0.6076, 0.9343, 0.05901, 0.07267, 0.05503, 0.0519, 0.04061, 0.02659, 0.03968, 0.08738, 0.186, 0.3726, 0.2031, 0.1135]): _vg.add([_i], _w, 'REPLACE')
_vg = ob_cylinder.vertex_groups.new(name='Bone.009')
for _i, _w in zip([80, 81, 82, 83, 84, 85, 86, 87, 88, 89, 90, 91, 92, 93, 94, 95, 96, 97, 98, 99, 101, 102, 103, 104, 105, 106, 107, 108, 109, 110, 111, 112, 113, 114, 115, 116, 117, 118, 119, 120, 121, 122, 123, 124, 125, 126, 127], [0.01339, 0.04316, 0.01768, 0.04524, 0.01996, 0.04761, 0.02055, 0.04481, 0.01968, 0.03609, 0.01773, 0.02354, 0.01524, 0.0188, 0.01252, 0.02843, 0.009125, 0.0365, 0.004596, 0.03726, 0.04296, 0.007328, 0.04451, 0.9403, 0.9265, 0.9443, 0.9475, 0.9542, 0.9614, 0.9548, 0.912, 0.813, 0.6262, 0.7956, 0.8853, 0.9945, 0.9932, 0.996, 0.9971, 0.9979, 0.9978, 0.9973, 0.9957, 0.9926, 0.9891, 0.9902, 0.9917]): _vg.add([_i], _w, 'REPLACE')
_vg = ob_cylinder.vertex_groups.new(name='Bone.011')
for _i, _w in zip([128, 129, 130, 132, 134, 136, 138, 140, 141, 142, 143, 144, 145, 146, 147, 148, 149, 150, 151], [0.951, 0.003008, 0.9538, 0.9513, 0.9486, 0.9472, 0.9465, 0.9432, 0.001161, 0.9368, 0.01704, 0.9319, 0.02853, 0.9309, 0.03196, 0.9341, 0.0281, 0.9419, 0.0173]): _vg.add([_i], _w, 'REPLACE')
_vg = ob_cylinder.vertex_groups.new(name='Bone.012')
for _i, _w in zip([128, 129, 130, 131, 132, 133, 134, 135, 136, 137, 138, 139, 140, 141, 142, 143, 144, 145, 146, 147, 148, 149, 150, 151, 152, 153, 154, 155, 156, 157, 158, 159, 160, 161, 162, 163], [0.0469, 0.961, 0.0414, 0.9693, 0.04644, 0.9697, 0.05088, 0.9696, 0.05219, 0.9699, 0.05287, 0.9684, 0.05601, 0.9605, 0.06224, 0.9494, 0.06712, 0.9464, 0.06819, 0.9471, 0.06509, 0.9502, 0.05738, 0.9554, 0.6967, 0.4176, 0.5417, 0.5208, 0.5084, 0.4984, 0.4809, 0.4048, 0.7047, 0.8077, 0.8248, 0.7462]): _vg.add([_i], _w, 'REPLACE')
_vg = ob_cylinder.vertex_groups.new(name='Bone.013')
for _i, _w in zip([152, 153, 154, 155, 156, 157, 158, 159, 160, 161, 162, 163, 164, 165, 166, 167, 168, 169, 170, 171, 172, 173, 174, 175], [0.3028, 0.5816, 0.458, 0.4788, 0.4913, 0.5013, 0.5186, 0.5941, 0.2938, 0.1906, 0.1736, 0.2525, 0.9851, 0.9871, 0.9866, 0.9886, 0.9883, 0.9878, 0.988, 0.9889, 0.9876, 0.9874, 0.9873, 0.9866]): _vg.add([_i], _w, 'REPLACE')
_vg = ob_cylinder.vertex_groups.new(name='Bone.010')
for _i, _w in zip([176, 177, 178, 179, 180, 181, 182, 183, 184, 185, 186, 187, 188, 189, 190, 191, 192, 193, 194, 195, 196, 197, 198, 199], [0.9339, 0.01528, 0.9315, 0.01242, 0.9262, 0.0151, 0.9235, 0.0154, 0.9246, 0.01148, 0.9292, 0.006274, 0.9319, 0.009301, 0.9277, 0.02356, 0.9222, 0.03646, 0.92, 0.0409, 0.9221, 0.03725, 0.9285, 0.02669]): _vg.add([_i], _w, 'REPLACE')
_vg = ob_cylinder.vertex_groups.new(name='Bone.015')
for _i, _w in zip([176, 177, 178, 179, 180, 181, 182, 183, 184, 185, 186, 187, 188, 189, 190, 191, 192, 193, 194, 195, 196, 197, 198, 199, 200, 201, 202, 203, 204, 205, 206, 207, 208, 209, 210, 211, 213, 217, 218, 219, 220, 221, 222, 223], [0.06558, 0.9604, 0.06771, 0.9563, 0.07289, 0.9525, 0.07553, 0.9525, 0.07455, 0.9571, 0.07029, 0.9654, 0.06772, 0.9669, 0.07196, 0.9605, 0.07754, 0.954, 0.07965, 0.9515, 0.0775, 0.9528, 0.07111, 0.9571, 0.5724, 0.8466, 0.5312, 0.5426, 0.5782, 0.8451, 0.9286, 0.9465, 0.9503, 0.9489, 0.9403, 0.9185, 0.005037, 0.002267, 0.007477, 0.01185, 0.009626, 0.007119, 0.004944, 0.007446]): _vg.add([_i], _w, 'REPLACE')
_vg = ob_cylinder.vertex_groups.new(name='Bone.016')
for _i, _w in zip([200, 201, 202, 203, 204, 205, 206, 207, 208, 209, 210, 211, 212, 213, 214, 215, 216, 217, 218, 219, 220, 221, 222, 223], [0.4269, 0.1523, 0.4682, 0.4566, 0.4211, 0.154, 0.07025, 0.05177, 0.04497, 0.04738, 0.05749, 0.07977, 0.9766, 0.9724, 0.9808, 0.9826, 0.9791, 0.9738, 0.9712, 0.969, 0.9701, 0.9714, 0.9725, 0.9712]): _vg.add([_i], _w, 'REPLACE')
_vg = ob_cylinder.vertex_groups.new(name='Bone.018')
for _i, _w in zip([224, 225, 226, 227, 228, 229, 230, 231, 232, 233, 234, 235, 236, 237, 238, 239, 240, 241, 242, 243, 244, 245, 246, 247, 248, 249, 250, 251, 252, 253, 254, 255, 256, 257, 258, 259], [0.9948, 0.9475, 0.995, 0.951, 0.9954, 0.9557, 0.9959, 0.9604, 0.9964, 0.9634, 0.9966, 0.9638, 0.9967, 0.9615, 0.9964, 0.9573, 0.996, 0.9525, 0.9956, 0.9485, 0.9951, 0.9461, 0.9948, 0.9457, 0.05461, 0.0574, 0.05009, 0.05512, 0.03681, 0.03252, 0.03418, 0.04092, 0.05021, 0.05475, 0.05769, 0.05851]): _vg.add([_i], _w, 'REPLACE')
_vg = ob_cylinder.vertex_groups.new(name='Bone.019')
for _i, _w in zip([225, 227, 229, 231, 233, 235, 237, 239, 241, 243, 245, 247, 248, 249, 250, 251, 252, 253, 254, 255, 256, 257, 258, 259, 260, 261, 262, 265, 266, 267, 268, 269, 270, 271], [0.04992, 0.04337, 0.03486, 0.02638, 0.02058, 0.0197, 0.02407, 0.03206, 0.041, 0.04844, 0.05138, 0.05163, 0.9004, 0.895, 0.9089, 0.9159, 0.9211, 0.9246, 0.9229, 0.9178, 0.911, 0.9039, 0.8976, 0.8941, 0.03316, 0.04611, 0.001788, 0.005344, 0.01895, 0.02511, 0.02368, 0.0245, 0.03283, 0.04425]): _vg.add([_i], _w, 'REPLACE')
_vg = ob_cylinder.vertex_groups.new(name='Bone.020')
for _i, _w in zip([248, 249, 250, 251, 252, 253, 254, 255, 256, 257, 258, 259, 260, 261, 262, 263, 264, 265, 266, 267, 268, 269, 270, 271], [0.03999, 0.04523, 0.03202, 0.00793, 0.02096, 0.01823, 0.02007, 0.02343, 0.02752, 0.03278, 0.03937, 0.04479, 0.9559, 0.9489, 0.9726, 0.988, 0.9839, 0.971, 0.9639, 0.9606, 0.9612, 0.9605, 0.956, 0.9499]): _vg.add([_i], _w, 'REPLACE')
_vg = ob_cylinder.vertex_groups.new(name='Bone.014')
for _i, _w in zip([32, 33, 34, 35, 36, 37, 38, 39, 40, 41, 42, 43, 44, 45, 46, 47, 48, 49, 50, 51, 52, 53, 54, 55], [0.891, 0.03862, 0.8727, 0.05462, 0.859, 0.06494, 0.8588, 0.07307, 0.8555, 0.07757, 0.8658, 0.07822, 0.8838, 0.07491, 0.9114, 0.06778, 0.9254, 0.05737, 0.9356, 0.04248, 0.9293, 0.02677, 0.919, 0.02567]): _vg.add([_i], _w, 'REPLACE')
_vg = ob_cylinder.vertex_groups.new(name='Bone.017')
for _i, _w in zip([32, 33, 34, 35, 36, 37, 38, 39, 40, 41, 42, 43, 44, 45, 46, 47, 48, 49, 50, 51, 52, 53, 54, 55, 56, 57, 58, 59, 60, 61, 62, 63, 64, 65, 66, 67], [0.1032, 0.9115, 0.1195, 0.8901, 0.1312, 0.8688, 0.1305, 0.8524, 0.1331, 0.8437, 0.1234, 0.8432, 0.1072, 0.851, 0.0823, 0.8665, 0.07004, 0.8877, 0.06109, 0.9097, 0.06748, 0.9247, 0.07717, 0.9253, 0.03678, 0.0256, 0.05002, 0.05676, 0.06204, 0.06458, 0.06453, 0.06102, 0.05476, 0.04471, 0.03136, 0.02376]): _vg.add([_i], _w, 'REPLACE')
_vg = ob_cylinder.vertex_groups.new(name='Bone.021')
for _i, _w in zip([33, 35, 37, 39, 41, 43, 45, 47, 49, 51, 53, 55, 56, 57, 58, 59, 60, 61, 62, 63, 64, 65, 66, 67, 68, 69, 70, 71, 72, 73, 74, 75, 76, 77, 78, 79], [0.03836, 0.05531, 0.06626, 0.07449, 0.07877, 0.07859, 0.07405, 0.06572, 0.05494, 0.0381, 0.02373, 0.02382, 0.9538, 0.9602, 0.9462, 0.9385, 0.9325, 0.9297, 0.93, 0.9343, 0.9415, 0.95, 0.9574, 0.9614, 0.9978, 0.9983, 0.9973, 0.9966, 0.9965, 0.997, 0.9977, 0.9973, 0.9971, 0.9972, 0.9977, 0.9981]): _vg.add([_i], _w, 'REPLACE')
_m = ob_cylinder.modifiers.new('Armature', 'ARMATURE')
_m.object = ob_armature
ob_lamp.location = (4.076, 1.005, 5.904)
ob_lamp.rotation_euler = (0.6503, 0.05522, 1.866)
ob_lamp.lock_rotations_4d = False
ob_lamp.empty_display_type = 'ARROWS'
ob_lamp.color = (0.0, 0.0, 0.0, 0.0)
ob_lamp.lineart.crease_threshold = 0.0
ob_camera.location = (7.481, -6.508, 5.344)
ob_camera.rotation_euler = (1.109, 0.01082, 0.8149)
ob_camera.lock_rotations_4d = False
ob_camera.empty_display_type = 'ARROWS'
ob_camera.color = (0.0, 0.0, 0.0, 0.0)
ob_camera.display_type = 'WIRE'
ob_camera.lineart.crease_threshold = 0.0
ob_armature.location = (0.0, 0.0, 0.0)
ob_armature.scale = (2.64, 2.64, 2.64)
ob_armature.lineart.crease_threshold = 0.0

# ---- collection membership
col_collection_1.objects.link(ob_cylinder)
col_collection_1.objects.link(ob_lamp)
col_collection_1.objects.link(ob_camera)
col_collection_10.objects.link(ob_armature)

# ---- scene / render settings (as saved in the file)
scene.camera = ob_camera
scene.frame_start = 1; scene.frame_end = 60; scene.frame_set(25)
scene.render.engine = 'BLENDER_EEVEE_NEXT'
scene.render.resolution_percentage = 50
scene.render.dither_intensity = 0.0
scene.cycles.use_denoising = False
scene.cycles.samples = 10
scene.cycles.sampling_pattern = 'TABULATED_SOBOL'
scene.cycles.light_sampling_threshold = 0.0
scene.cycles.use_adaptive_sampling = False
scene.cycles.use_light_tree = False
scene.cycles.blur_glossy = 0.0
scene.cycles.pixel_filter_type = 'GAUSSIAN'
scene.cycles.sample_clamp_indirect = 0.0
scene.view_settings.view_transform = 'Standard'
bpy.context.view_layer.update()
